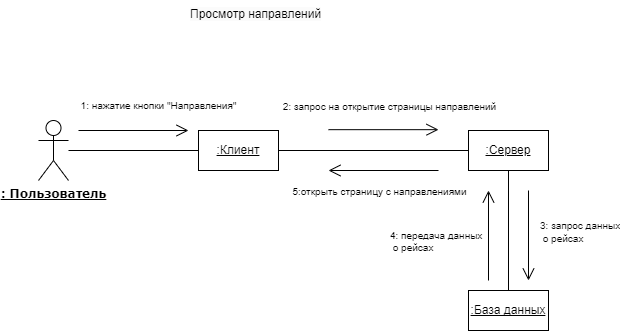

The diagram above was exported from draw.io. Its source (the exported page's mxGraphModel, read from the mxfile embedded in the PNG):
<mxGraphModel dx="1292" dy="651" grid="1" gridSize="10" guides="1" tooltips="1" connect="1" arrows="1" fold="1" page="1" pageScale="1" pageWidth="1169" pageHeight="827" math="0" shadow="0">
  <root>
    <mxCell id="0" />
    <mxCell id="1" parent="0" />
    <mxCell id="u-lbLuq7AljKIrZ4vpS1-3" value="&lt;b style=&quot;font-family: Verdana;&quot;&gt;&lt;u&gt;: Пользователь&lt;/u&gt;&lt;/b&gt;" style="shape=umlActor;verticalLabelPosition=bottom;verticalAlign=top;html=1;outlineConnect=0;" parent="1" vertex="1">
      <mxGeometry x="150" y="220" width="30" height="60" as="geometry" />
    </mxCell>
    <mxCell id="u-lbLuq7AljKIrZ4vpS1-4" value="&lt;u&gt;:Клиент&lt;/u&gt;" style="rounded=0;whiteSpace=wrap;html=1;" parent="1" vertex="1">
      <mxGeometry x="310" y="230" width="80" height="40" as="geometry" />
    </mxCell>
    <mxCell id="u-lbLuq7AljKIrZ4vpS1-5" value=":Сервер" style="rounded=0;whiteSpace=wrap;html=1;fontStyle=4" parent="1" vertex="1">
      <mxGeometry x="580" y="230" width="80" height="40" as="geometry" />
    </mxCell>
    <mxCell id="u-lbLuq7AljKIrZ4vpS1-6" value=":База данных" style="rounded=0;whiteSpace=wrap;html=1;fontStyle=4" parent="1" vertex="1">
      <mxGeometry x="580" y="390" width="80" height="40" as="geometry" />
    </mxCell>
    <mxCell id="u-lbLuq7AljKIrZ4vpS1-7" value="&lt;span style=&quot;color: rgb(0, 0, 0); font-family: Helvetica; font-size: 12px; font-style: normal; font-variant-ligatures: normal; font-variant-caps: normal; font-weight: 400; letter-spacing: normal; orphans: 2; text-align: center; text-indent: 0px; text-transform: none; widows: 2; word-spacing: 0px; -webkit-text-stroke-width: 0px; background-color: rgb(251, 251, 251); text-decoration-thickness: initial; text-decoration-style: initial; text-decoration-color: initial; float: none; display: inline !important;&quot;&gt;Просмотр направлений&lt;/span&gt;" style="text;whiteSpace=wrap;html=1;" parent="1" vertex="1">
      <mxGeometry x="300" y="100" width="160" height="40" as="geometry" />
    </mxCell>
    <mxCell id="u-lbLuq7AljKIrZ4vpS1-8" value="" style="endArrow=none;html=1;rounded=0;" parent="1" source="u-lbLuq7AljKIrZ4vpS1-3" target="u-lbLuq7AljKIrZ4vpS1-4" edge="1">
      <mxGeometry width="50" height="50" relative="1" as="geometry">
        <mxPoint x="450" y="390" as="sourcePoint" />
        <mxPoint x="500" y="340" as="targetPoint" />
      </mxGeometry>
    </mxCell>
    <mxCell id="u-lbLuq7AljKIrZ4vpS1-9" value="" style="endArrow=none;html=1;rounded=0;" parent="1" source="u-lbLuq7AljKIrZ4vpS1-4" target="u-lbLuq7AljKIrZ4vpS1-5" edge="1">
      <mxGeometry width="50" height="50" relative="1" as="geometry">
        <mxPoint x="450" y="390" as="sourcePoint" />
        <mxPoint x="500" y="340" as="targetPoint" />
      </mxGeometry>
    </mxCell>
    <mxCell id="u-lbLuq7AljKIrZ4vpS1-10" value="" style="endArrow=none;html=1;rounded=0;" parent="1" source="u-lbLuq7AljKIrZ4vpS1-6" target="u-lbLuq7AljKIrZ4vpS1-5" edge="1">
      <mxGeometry width="50" height="50" relative="1" as="geometry">
        <mxPoint x="400" y="260" as="sourcePoint" />
        <mxPoint x="590" y="260" as="targetPoint" />
      </mxGeometry>
    </mxCell>
    <mxCell id="u-lbLuq7AljKIrZ4vpS1-11" value="" style="endArrow=open;html=1;rounded=0;endFill=0;strokeWidth=1;endSize=10;" parent="1" edge="1">
      <mxGeometry width="50" height="50" relative="1" as="geometry">
        <mxPoint x="190" y="230" as="sourcePoint" />
        <mxPoint x="300" y="230" as="targetPoint" />
      </mxGeometry>
    </mxCell>
    <mxCell id="u-lbLuq7AljKIrZ4vpS1-12" value="&lt;font style=&quot;font-size: 10px;&quot;&gt;1: нажатие кнопки &quot;Направления&quot;&lt;/font&gt;" style="text;html=1;align=center;verticalAlign=middle;resizable=0;points=[];autosize=1;strokeColor=none;fillColor=none;" parent="1" vertex="1">
      <mxGeometry x="180" y="190" width="180" height="30" as="geometry" />
    </mxCell>
    <mxCell id="u-lbLuq7AljKIrZ4vpS1-14" value="" style="endArrow=open;html=1;rounded=0;endFill=0;strokeWidth=1;endSize=10;" parent="1" edge="1">
      <mxGeometry width="50" height="50" relative="1" as="geometry">
        <mxPoint x="440" y="229.17" as="sourcePoint" />
        <mxPoint x="550" y="229.17" as="targetPoint" />
      </mxGeometry>
    </mxCell>
    <mxCell id="u-lbLuq7AljKIrZ4vpS1-16" value="&lt;font style=&quot;font-size: 10px;&quot;&gt;&lt;font style=&quot;border-color: var(--border-color); text-align: left; font-size: 10px;&quot;&gt;2: запрос на открытие&amp;nbsp;&lt;/font&gt;страницы направлений&lt;/font&gt;" style="edgeLabel;html=1;align=center;verticalAlign=middle;resizable=0;points=[];fontSize=12;labelBackgroundColor=none;" parent="u-lbLuq7AljKIrZ4vpS1-14" vertex="1" connectable="0">
      <mxGeometry x="-0.2131" relative="1" as="geometry">
        <mxPoint x="17" y="-24" as="offset" />
      </mxGeometry>
    </mxCell>
    <mxCell id="u-lbLuq7AljKIrZ4vpS1-18" value="" style="endArrow=open;html=1;rounded=0;endFill=0;strokeWidth=1;endSize=10;" parent="1" edge="1">
      <mxGeometry width="50" height="50" relative="1" as="geometry">
        <mxPoint x="640" y="290" as="sourcePoint" />
        <mxPoint x="640" y="380" as="targetPoint" />
      </mxGeometry>
    </mxCell>
    <mxCell id="u-lbLuq7AljKIrZ4vpS1-19" value="&lt;p style=&quot;line-height: 100%;&quot;&gt;&lt;font style=&quot;font-size: 10px;&quot;&gt;&lt;font style=&quot;font-size: 10px;&quot;&gt;&lt;font style=&quot;border-color: var(--border-color); font-size: 10px;&quot;&gt;3:&amp;nbsp;&lt;/font&gt;&lt;/font&gt;запрос данных&lt;br&gt;&amp;nbsp;о рейсах&amp;nbsp;&lt;/font&gt;&lt;/p&gt;" style="edgeLabel;html=1;align=left;verticalAlign=middle;resizable=0;points=[];fontSize=12;labelBackgroundColor=none;" parent="u-lbLuq7AljKIrZ4vpS1-18" vertex="1" connectable="0">
      <mxGeometry x="-0.2131" relative="1" as="geometry">
        <mxPoint x="10" y="5" as="offset" />
      </mxGeometry>
    </mxCell>
    <mxCell id="u-lbLuq7AljKIrZ4vpS1-20" value="" style="endArrow=open;html=1;rounded=0;endFill=0;strokeWidth=1;endSize=10;" parent="1" edge="1">
      <mxGeometry width="50" height="50" relative="1" as="geometry">
        <mxPoint x="600" y="380" as="sourcePoint" />
        <mxPoint x="600" y="290" as="targetPoint" />
      </mxGeometry>
    </mxCell>
    <mxCell id="u-lbLuq7AljKIrZ4vpS1-21" value="&lt;p style=&quot;line-height: 100%;&quot;&gt;&lt;/p&gt;&lt;div style=&quot;&quot;&gt;&lt;span style=&quot;background-color: initial;&quot;&gt;4: передача данных&lt;/span&gt;&lt;/div&gt;&amp;nbsp;о рейсах&lt;p&gt;&lt;/p&gt;" style="edgeLabel;html=1;align=left;verticalAlign=middle;resizable=0;points=[];fontSize=10;labelBackgroundColor=none;" parent="u-lbLuq7AljKIrZ4vpS1-20" vertex="1" connectable="0">
      <mxGeometry x="-0.2131" relative="1" as="geometry">
        <mxPoint x="-100" y="-5" as="offset" />
      </mxGeometry>
    </mxCell>
    <mxCell id="u-lbLuq7AljKIrZ4vpS1-22" value="" style="endArrow=open;html=1;rounded=0;endFill=0;strokeWidth=1;endSize=10;" parent="1" edge="1">
      <mxGeometry width="50" height="50" relative="1" as="geometry">
        <mxPoint x="550" y="269.99999999999994" as="sourcePoint" />
        <mxPoint x="440" y="269.99999999999994" as="targetPoint" />
      </mxGeometry>
    </mxCell>
    <mxCell id="u-lbLuq7AljKIrZ4vpS1-23" value="5:открыть страницу с направлениями" style="edgeLabel;html=1;align=center;verticalAlign=middle;resizable=0;points=[];fontSize=10;labelBackgroundColor=none;" parent="u-lbLuq7AljKIrZ4vpS1-22" vertex="1" connectable="0">
      <mxGeometry x="-0.2131" relative="1" as="geometry">
        <mxPoint x="-17" y="20" as="offset" />
      </mxGeometry>
    </mxCell>
  </root>
</mxGraphModel>